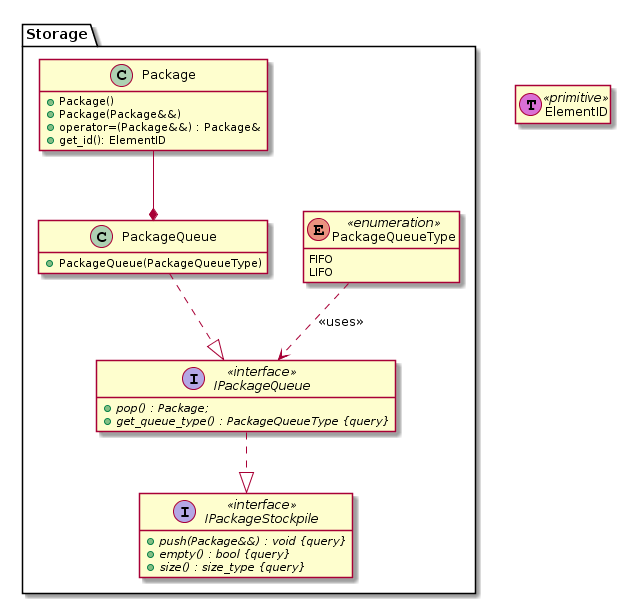

The diagram above was rendered by PlantUML. Its source (embedded in the PNG):
@startuml



hide empty members
hide <<function>> circle


package "Storage" {

	interface IPackageStockpile <<interface>> {
	    + {abstract} push(Package&&) : void {query}
	    + {abstract} empty() : bool {query}
	    + {abstract} size() : size_type {query}
	} 

	interface IPackageQueue <<interface>> {
	    + {abstract} pop() : Package;
	    + {abstract} get_queue_type() : PackageQueueType {query}
	} 
	IPackageQueue ..|> IPackageStockpile

	enum PackageQueueType <<enumeration>> {
		FIFO
		LIFO
	}
	PackageQueueType ..> IPackageQueue : << uses>>

	class PackageQueue {
	    + PackageQueue(PackageQueueType)
	}
	PackageQueue ..|> IPackageQueue

	class Package {
		+ Package()
		+ Package(Package&&)
		+ operator=(Package&&) : Package&
		+ get_id(): ElementID
	}
        Package --* PackageQueue

}


together {
	class ElementID << (T,orchid) primitive>>
}



@enduml